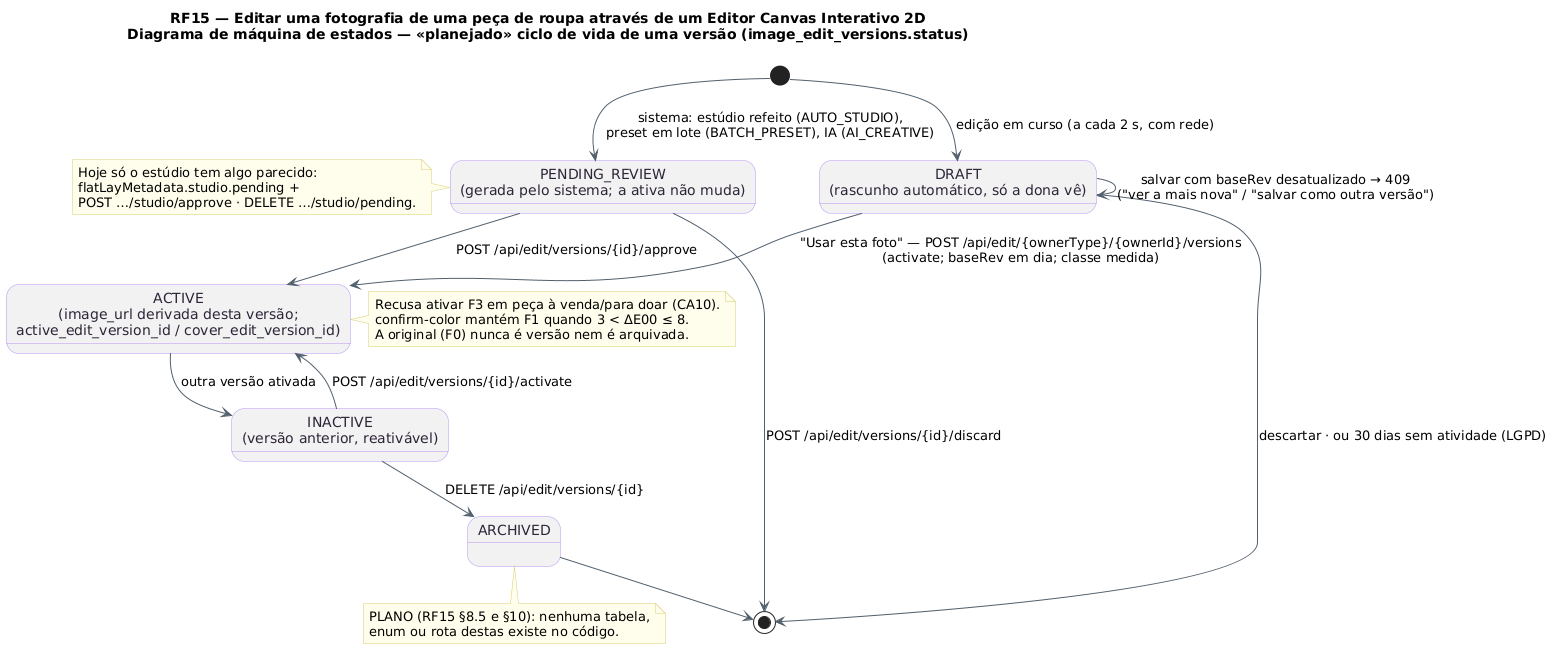

The diagram above was rendered by PlantUML. Its source (embedded in the PNG):
@startuml RF15_MaquinaDeEstados_Versao
!pragma layout smetana
!pragma layout smetana
title RF15 — Editar uma fotografia de uma peça de roupa através de um Editor Canvas Interativo 2D\nDiagrama de máquina de estados — <<planejado>> ciclo de vida de uma versão (image_edit_versions.status)
skinparam backgroundColor #FFFFFF
skinparam state {
  BackgroundColor #F2F2F2
  BorderColor #B695F5
  FontColor #2D2438
  ArrowColor #52606D
}
skinparam note {
  BackgroundColor #FFFDEB
  BorderColor #D8CE78
}

state "DRAFT\n(rascunho automático, só a dona vê)" as Draft
state "PENDING_REVIEW\n(gerada pelo sistema; a ativa não muda)" as Pending
state "ACTIVE\n(image_url derivada desta versão;\nactive_edit_version_id / cover_edit_version_id)" as Active
state "INACTIVE\n(versão anterior, reativável)" as Inactive
state "ARCHIVED" as Archived

[*] --> Draft : edição em curso (a cada 2 s, com rede)
[*] --> Pending : sistema: estúdio refeito (AUTO_STUDIO),\npreset em lote (BATCH_PRESET), IA (AI_CREATIVE)
Draft --> Active : "Usar esta foto" — POST /api/edit/{ownerType}/{ownerId}/versions\n(activate; baseRev em dia; classe medida)
Draft --> [*] : descartar · ou 30 dias sem atividade (LGPD)
Draft --> Draft : salvar com baseRev desatualizado → 409\n("ver a mais nova" / "salvar como outra versão")
Pending --> Active : POST /api/edit/versions/{id}/approve
Pending --> [*] : POST /api/edit/versions/{id}/discard
Active --> Inactive : outra versão ativada
Inactive --> Active : POST /api/edit/versions/{id}/activate
Inactive --> Archived : DELETE /api/edit/versions/{id}
Archived --> [*]

note right of Active
  Recusa ativar F3 em peça à venda/para doar (CA10).
  confirm-color mantém F1 quando 3 < ΔE00 ≤ 8.
  A original (F0) nunca é versão nem é arquivada.
end note
note left of Pending
  Hoje só o estúdio tem algo parecido:
  flatLayMetadata.studio.pending +
  POST …/studio/approve · DELETE …/studio/pending.
end note
note bottom of Archived
  PLANO (RF15 §8.5 e §10): nenhuma tabela,
  enum ou rota destas existe no código.
end note
@enduml